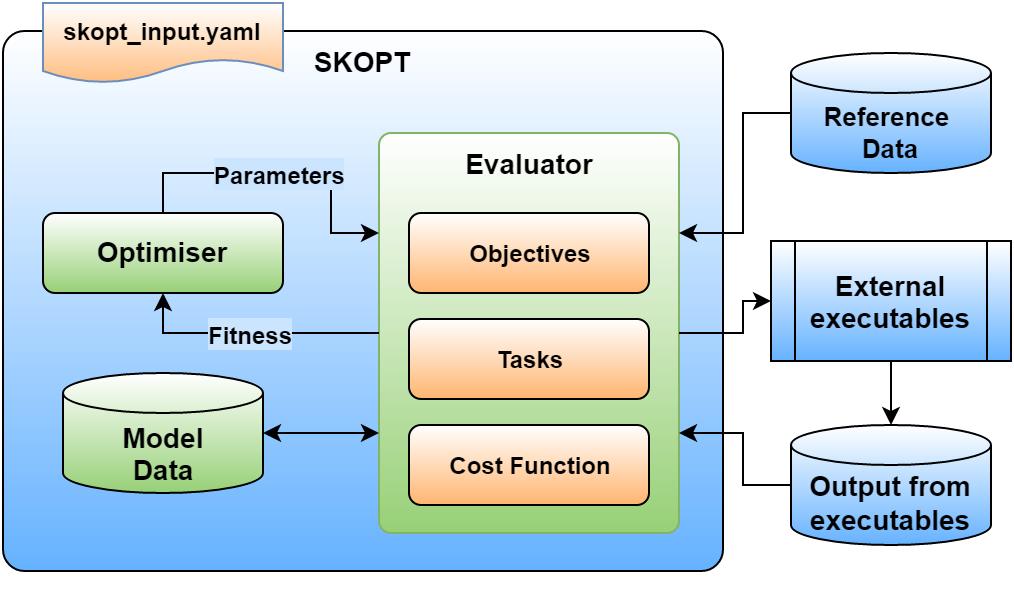

The diagram above was exported from draw.io. Its source (the exported page's mxGraphModel, read from the mxfile embedded in the PNG):
<mxGraphModel dx="832" dy="544" grid="1" gridSize="10" guides="1" tooltips="1" connect="1" arrows="1" fold="1" page="1" pageScale="1" pageWidth="826" pageHeight="1169" background="#ffffff" math="0" shadow="0">
  <root>
    <mxCell id="0" />
    <mxCell id="1" parent="0" />
    <mxCell id="2" value="SKOPT" style="rounded=1;fillColor=#FFFFFF;gradientColor=#66B2FF;fontStyle=1;flipV=0;verticalAlign=top;arcSize=4;fontSize=14;fontFamily=Helvetica;align=center;" vertex="1" parent="1">
      <mxGeometry x="40" y="194" width="360" height="270" as="geometry" />
    </mxCell>
    <mxCell id="3" value="" style="group" vertex="1" connectable="0" parent="1">
      <mxGeometry x="228" y="245" width="150" height="200" as="geometry" />
    </mxCell>
    <mxCell id="4" value="&lt;font style=&quot;font-size: 14px&quot;&gt;Evaluator&lt;/font&gt;" style="rounded=1;whiteSpace=wrap;html=1;fontStyle=1;flipV=0;verticalAlign=top;arcSize=4;plain-green;fillColor=#FFFFFF;" vertex="1" parent="3">
      <mxGeometry width="150" height="200" as="geometry" />
    </mxCell>
    <mxCell id="5" value="&lt;b&gt;Objectives&lt;/b&gt;" style="rounded=1;whiteSpace=wrap;html=1;fillColor=#FFFFFF;gradientColor=#FFB570;" vertex="1" parent="3">
      <mxGeometry x="15.000000000000057" y="40" width="120" height="40" as="geometry" />
    </mxCell>
    <mxCell id="6" value="&lt;b&gt;Cost Function&lt;/b&gt;" style="rounded=1;whiteSpace=wrap;html=1;fillColor=#FFFFFF;gradientColor=#FFB570;" vertex="1" parent="3">
      <mxGeometry x="15.000000000000057" y="146" width="120" height="40" as="geometry" />
    </mxCell>
    <mxCell id="7" value="&lt;b&gt;Tasks&lt;/b&gt;" style="rounded=1;whiteSpace=wrap;html=1;fillColor=#FFFFFF;gradientColor=#FFB570;" vertex="1" parent="3">
      <mxGeometry x="15.000000000000057" y="93" width="120" height="40" as="geometry" />
    </mxCell>
    <mxCell id="8" value="&lt;font style=&quot;font-size: 14px&quot;&gt;Evaluator&lt;/font&gt;" style="rounded=1;whiteSpace=wrap;html=1;fontStyle=1;flipV=0;verticalAlign=top;arcSize=4;plain-green;fillColor=#FFFFFF;" vertex="1" parent="1">
      <mxGeometry x="228" y="245" width="150" height="200" as="geometry" />
    </mxCell>
    <mxCell id="9" value="&lt;b&gt;Objectives&lt;/b&gt;" style="rounded=1;whiteSpace=wrap;html=1;fillColor=#FFFFFF;gradientColor=#FFB570;" vertex="1" parent="1">
      <mxGeometry x="243.00000000000006" y="285" width="120" height="40" as="geometry" />
    </mxCell>
    <mxCell id="10" value="&lt;b&gt;Cost Function&lt;/b&gt;" style="rounded=1;whiteSpace=wrap;html=1;fillColor=#FFFFFF;gradientColor=#FFB570;" vertex="1" parent="1">
      <mxGeometry x="243.00000000000006" y="391" width="120" height="40" as="geometry" />
    </mxCell>
    <mxCell id="11" value="&lt;b&gt;Tasks&lt;/b&gt;" style="rounded=1;whiteSpace=wrap;html=1;fillColor=#FFFFFF;gradientColor=#FFB570;" vertex="1" parent="1">
      <mxGeometry x="243.00000000000006" y="338" width="120" height="40" as="geometry" />
    </mxCell>
    <mxCell id="12" value="&lt;div style=&quot;text-align: left&quot;&gt;&lt;font style=&quot;font-size: 12px&quot;&gt;&lt;b&gt;Parameters&lt;/b&gt;&lt;/font&gt;&lt;/div&gt;" style="edgeStyle=orthogonalEdgeStyle;rounded=0;html=1;exitX=0.5;exitY=0;entryX=0;entryY=0.25;labelBackgroundColor=#CCE5FF;startArrow=none;startFill=0;jettySize=auto;orthogonalLoop=1;fontSize=14;" edge="1" source="13" target="8" parent="1">
      <mxGeometry x="120" y="265" as="geometry" />
    </mxCell>
    <mxCell id="13" value="Optimiser" style="rounded=1;fillColor=#FFFFFF;gradientColor=#97D077;fontStyle=1;flipV=0;fontFamily=Helvetica;fontSize=14;" vertex="1" parent="1">
      <mxGeometry x="60" y="285" width="120" height="40" as="geometry" />
    </mxCell>
    <mxCell id="14" style="edgeStyle=orthogonalEdgeStyle;rounded=0;html=1;exitX=0;exitY=0.5;exitPerimeter=0;entryX=1;entryY=0.75;labelBackgroundColor=#CCE5FF;startArrow=none;startFill=0;jettySize=auto;orthogonalLoop=1;fontSize=13;" edge="1" source="15" target="8" parent="1">
      <mxGeometry x="378" y="395" as="geometry">
        <Array as="points">
          <mxPoint x="410" y="421" />
          <mxPoint x="410" y="395" />
        </Array>
      </mxGeometry>
    </mxCell>
    <mxCell id="15" value="Output from&#10;executables" style="strokeWidth=1;shape=mxgraph.flowchart.database;fillColor=#FFFFFF;gradientColor=#66B2FF;verticalAlign=bottom;fontStyle=1;fontFamily=Helvetica;fontSize=14;" vertex="1" parent="1">
      <mxGeometry x="434" y="391" width="100" height="60" as="geometry" />
    </mxCell>
    <mxCell id="16" value="skopt_input.yaml" style="shape=document;plain-blue;fontStyle=1;fillColor=#FFFFFF;gradientColor=#FFB570;verticalAlign=top;labelPosition=center;verticalLabelPosition=middle;align=center;fontFamily=Helvetica;" vertex="1" parent="1">
      <mxGeometry x="60" y="180" width="120" height="40" as="geometry" />
    </mxCell>
    <mxCell id="17" style="edgeStyle=orthogonalEdgeStyle;rounded=0;html=1;exitX=0;exitY=0.5;exitPerimeter=0;entryX=1;entryY=0.25;labelBackgroundColor=#CCE5FF;startArrow=none;startFill=0;jettySize=auto;orthogonalLoop=1;fontSize=13;" edge="1" source="18" target="8" parent="1">
      <mxGeometry x="378" y="235" as="geometry">
        <Array as="points">
          <mxPoint x="410" y="235" />
          <mxPoint x="410" y="295" />
        </Array>
      </mxGeometry>
    </mxCell>
    <mxCell id="18" value="Reference &#10;Data" style="strokeWidth=1;shape=mxgraph.flowchart.database;fillColor=#FFFFFF;gradientColor=#66B2FF;verticalAlign=bottom;fontStyle=1;flipV=0;fontFamily=Helvetica;fontSize=13;" vertex="1" parent="1">
      <mxGeometry x="434" y="205" width="100" height="60" as="geometry" />
    </mxCell>
    <mxCell id="19" style="edgeStyle=orthogonalEdgeStyle;rounded=0;html=1;exitX=0;exitY=0.5;exitPerimeter=0;entryX=0;entryY=0.5;entryPerimeter=0;jettySize=auto;orthogonalLoop=1;" edge="1" parent="1">
      <mxGeometry x="235" y="469" as="geometry">
        <mxPoint x="235" y="469" as="sourcePoint" />
        <mxPoint x="235" y="469" as="targetPoint" />
      </mxGeometry>
    </mxCell>
    <mxCell id="20" value="Model&lt;div&gt;Data&lt;/div&gt;" style="strokeWidth=1;html=1;shape=mxgraph.flowchart.database;whiteSpace=wrap;fillColor=#FFFFFF;gradientColor=#97D077;verticalAlign=bottom;fontStyle=1;fontSize=14;" vertex="1" parent="1">
      <mxGeometry x="70" y="365" width="100" height="60" as="geometry" />
    </mxCell>
    <mxCell id="21" style="edgeStyle=orthogonalEdgeStyle;rounded=0;html=1;exitX=0;exitY=0.75;entryX=1;entryY=0.5;entryPerimeter=0;labelBackgroundColor=#CCE5FF;startArrow=classic;startFill=1;jettySize=auto;orthogonalLoop=1;fontSize=14;" edge="1" source="8" target="20" parent="1">
      <mxGeometry x="170" y="395" as="geometry" />
    </mxCell>
    <mxCell id="22" value="&lt;font style=&quot;font-size: 12px&quot;&gt;&lt;b&gt;Fitness&lt;/b&gt;&lt;/font&gt;" style="edgeStyle=orthogonalEdgeStyle;rounded=0;html=1;exitX=0;exitY=0.5;entryX=0.5;entryY=1;labelBackgroundColor=#CCE5FF;startArrow=none;startFill=0;jettySize=auto;orthogonalLoop=1;fontSize=14;" edge="1" source="8" target="13" parent="1">
      <mxGeometry x="120" y="325" as="geometry" />
    </mxCell>
    <mxCell id="23" style="edgeStyle=orthogonalEdgeStyle;rounded=0;html=1;exitX=0.5;exitY=1;entryX=0.5;entryY=0;entryPerimeter=0;labelBackgroundColor=#CCE5FF;startArrow=none;startFill=0;jettySize=auto;orthogonalLoop=1;fontSize=13;" edge="1" source="24" target="15" parent="1">
      <mxGeometry x="484" y="359" as="geometry" />
    </mxCell>
    <mxCell id="24" value="&lt;b&gt;External executables&lt;/b&gt;" style="shape=process;whiteSpace=wrap;html=1;strokeWidth=1;fillColor=#FFFFFF;gradientColor=#66B2FF;fontSize=14;align=center;" vertex="1" parent="1">
      <mxGeometry x="424" y="299" width="120" height="60" as="geometry" />
    </mxCell>
    <mxCell id="25" style="edgeStyle=orthogonalEdgeStyle;rounded=0;html=1;exitX=1;exitY=0.5;entryX=0;entryY=0.5;labelBackgroundColor=#CCE5FF;startArrow=none;startFill=0;jettySize=auto;orthogonalLoop=1;fontSize=13;" edge="1" source="8" target="24" parent="1">
      <mxGeometry x="378" y="329" as="geometry">
        <Array as="points">
          <mxPoint x="410" y="345" />
          <mxPoint x="410" y="329" />
        </Array>
      </mxGeometry>
    </mxCell>
  </root>
</mxGraphModel>